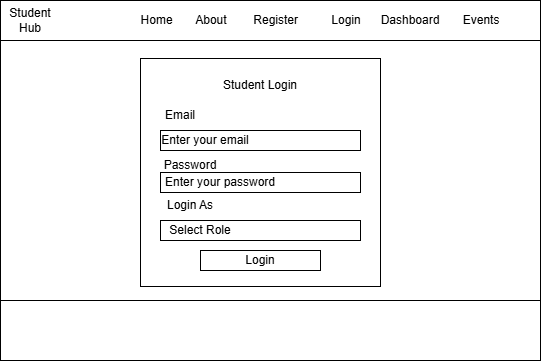

The diagram above was exported from draw.io. Its source (the exported page's mxGraphModel, read from the mxfile embedded in the PNG):
<mxGraphModel dx="526" dy="555" grid="1" gridSize="10" guides="1" tooltips="1" connect="1" arrows="1" fold="1" page="1" pageScale="1" pageWidth="850" pageHeight="1100" math="0" shadow="0">
  <root>
    <mxCell id="0" />
    <mxCell id="1" parent="0" />
    <mxCell id="wxWRVBy3fVJqMmphBJTf-5" parent="1" style="rounded=0;whiteSpace=wrap;html=1;" value="" vertex="1">
      <mxGeometry height="360" width="540" x="260" y="130" as="geometry" />
    </mxCell>
    <mxCell id="wxWRVBy3fVJqMmphBJTf-6" parent="1" style="rounded=0;whiteSpace=wrap;html=1;" value="" vertex="1">
      <mxGeometry height="40" width="540" x="260" y="130" as="geometry" />
    </mxCell>
    <mxCell id="wxWRVBy3fVJqMmphBJTf-11" parent="1" style="text;html=1;whiteSpace=wrap;strokeColor=none;fillColor=none;align=center;verticalAlign=middle;rounded=0;" value="Student Hub" vertex="1">
      <mxGeometry height="30" width="60" x="260" y="135" as="geometry" />
    </mxCell>
    <mxCell id="wxWRVBy3fVJqMmphBJTf-12" parent="1" style="text;html=1;whiteSpace=wrap;strokeColor=none;fillColor=none;align=center;verticalAlign=middle;rounded=0;" value="Home&amp;nbsp; &amp;nbsp; &amp;nbsp; &amp;nbsp;About&amp;nbsp; &amp;nbsp; &amp;nbsp; &amp;nbsp; Register&amp;nbsp; &amp;nbsp; &amp;nbsp; &amp;nbsp; &amp;nbsp; Login&amp;nbsp; &amp;nbsp; &amp;nbsp; Dashboard&amp;nbsp; &amp;nbsp; &amp;nbsp; &amp;nbsp;Events" vertex="1">
      <mxGeometry height="30" width="400" x="380" y="135" as="geometry" />
    </mxCell>
    <mxCell id="wxWRVBy3fVJqMmphBJTf-19" parent="1" style="rounded=0;whiteSpace=wrap;html=1;" value="" vertex="1">
      <mxGeometry height="60" width="540" x="260" y="430" as="geometry" />
    </mxCell>
    <mxCell id="wxWRVBy3fVJqMmphBJTf-21" parent="1" style="whiteSpace=wrap;html=1;aspect=fixed;" value="" vertex="1">
      <mxGeometry height="228" width="240" x="400" y="188" as="geometry" />
    </mxCell>
    <mxCell id="wxWRVBy3fVJqMmphBJTf-22" parent="1" style="text;html=1;whiteSpace=wrap;strokeColor=none;fillColor=none;align=center;verticalAlign=middle;rounded=0;" value="Student Login" vertex="1">
      <mxGeometry height="30" width="100" x="470" y="200" as="geometry" />
    </mxCell>
    <mxCell id="wxWRVBy3fVJqMmphBJTf-23" parent="1" style="rounded=0;whiteSpace=wrap;html=1;" value="" vertex="1">
      <mxGeometry height="20" width="200" x="420" y="260" as="geometry" />
    </mxCell>
    <mxCell id="wxWRVBy3fVJqMmphBJTf-24" parent="1" style="rounded=0;whiteSpace=wrap;html=1;" value="" vertex="1">
      <mxGeometry height="20" width="200" x="420" y="350" as="geometry" />
    </mxCell>
    <mxCell id="wxWRVBy3fVJqMmphBJTf-25" parent="1" style="rounded=0;whiteSpace=wrap;html=1;" value="" vertex="1">
      <mxGeometry height="20" width="200" x="420" y="302" as="geometry" />
    </mxCell>
    <mxCell id="wxWRVBy3fVJqMmphBJTf-26" parent="1" style="text;html=1;whiteSpace=wrap;strokeColor=none;fillColor=none;align=center;verticalAlign=middle;rounded=0;" value="Email" vertex="1">
      <mxGeometry height="30" width="60" x="410" y="230" as="geometry" />
    </mxCell>
    <mxCell id="wxWRVBy3fVJqMmphBJTf-28" parent="1" style="text;html=1;whiteSpace=wrap;strokeColor=none;fillColor=none;align=center;verticalAlign=middle;rounded=0;" value="Password" vertex="1">
      <mxGeometry height="30" width="60" x="420" y="280" as="geometry" />
    </mxCell>
    <mxCell id="wxWRVBy3fVJqMmphBJTf-29" parent="1" style="text;html=1;whiteSpace=wrap;strokeColor=none;fillColor=none;align=center;verticalAlign=middle;rounded=0;" value="Enter your email" vertex="1">
      <mxGeometry height="30" width="110" x="410" y="255" as="geometry" />
    </mxCell>
    <mxCell id="wxWRVBy3fVJqMmphBJTf-30" parent="1" style="text;html=1;whiteSpace=wrap;strokeColor=none;fillColor=none;align=center;verticalAlign=middle;rounded=0;" value="Enter your password" vertex="1">
      <mxGeometry height="30" width="140" x="410" y="297" as="geometry" />
    </mxCell>
    <mxCell id="wxWRVBy3fVJqMmphBJTf-31" parent="1" style="text;html=1;whiteSpace=wrap;strokeColor=none;fillColor=none;align=center;verticalAlign=middle;rounded=0;" value="Login As" vertex="1">
      <mxGeometry height="30" width="60" x="420" y="320" as="geometry" />
    </mxCell>
    <mxCell id="wxWRVBy3fVJqMmphBJTf-32" parent="1" style="text;html=1;whiteSpace=wrap;strokeColor=none;fillColor=none;align=center;verticalAlign=middle;rounded=0;" value="Select Role" vertex="1">
      <mxGeometry height="30" width="140" x="390" y="345" as="geometry" />
    </mxCell>
    <mxCell id="wxWRVBy3fVJqMmphBJTf-33" parent="1" style="rounded=0;whiteSpace=wrap;html=1;" value="" vertex="1">
      <mxGeometry height="20" width="120" x="460" y="380" as="geometry" />
    </mxCell>
    <mxCell id="wxWRVBy3fVJqMmphBJTf-34" parent="1" style="text;html=1;whiteSpace=wrap;strokeColor=none;fillColor=none;align=center;verticalAlign=middle;rounded=0;" value="Login" vertex="1">
      <mxGeometry height="30" width="60" x="490" y="375" as="geometry" />
    </mxCell>
  </root>
</mxGraphModel>